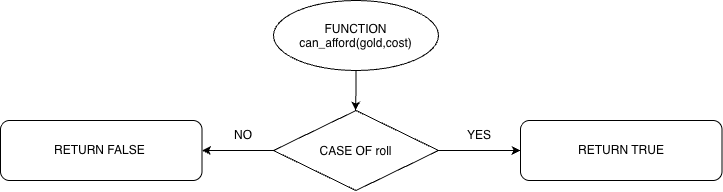

The diagram above was exported from draw.io. Its source (the exported page's mxGraphModel, read from the mxfile embedded in the PNG):
<mxGraphModel dx="924" dy="1050" grid="1" gridSize="10" guides="1" tooltips="1" connect="1" arrows="1" fold="1" page="1" pageScale="1" pageWidth="850" pageHeight="1100" math="0" shadow="0">
  <root>
    <mxCell id="0" />
    <mxCell id="1" parent="0" />
    <mxCell id="xzvVFd_6FwQbaS5MT_s4-11" edge="1" parent="1" source="xzvVFd_6FwQbaS5MT_s4-2" style="edgeStyle=orthogonalEdgeStyle;rounded=0;orthogonalLoop=1;jettySize=auto;html=1;exitX=0.5;exitY=1;exitDx=0;exitDy=0;entryX=0.5;entryY=0;entryDx=0;entryDy=0;">
      <mxGeometry relative="1" as="geometry">
        <mxPoint x="425" y="200" as="targetPoint" />
      </mxGeometry>
    </mxCell>
    <mxCell id="xzvVFd_6FwQbaS5MT_s4-2" parent="1" style="ellipse;whiteSpace=wrap;html=1;shapeInside=1;" value="FUNCTION can_afford(gold,cost)" vertex="1">
      <mxGeometry height="70" width="165" x="343" y="90" as="geometry" />
    </mxCell>
    <mxCell id="xzvVFd_6FwQbaS5MT_s4-58" edge="1" parent="1" source="xzvVFd_6FwQbaS5MT_s4-39" style="edgeStyle=orthogonalEdgeStyle;rounded=0;orthogonalLoop=1;jettySize=auto;html=1;exitX=1;exitY=0.5;exitDx=0;exitDy=0;entryX=0;entryY=0.5;entryDx=0;entryDy=0;" target="xzvVFd_6FwQbaS5MT_s4-46">
      <mxGeometry relative="1" as="geometry" />
    </mxCell>
    <mxCell id="xzvVFd_6FwQbaS5MT_s4-59" edge="1" parent="1" source="xzvVFd_6FwQbaS5MT_s4-39" style="edgeStyle=orthogonalEdgeStyle;rounded=0;orthogonalLoop=1;jettySize=auto;html=1;exitX=0;exitY=0.5;exitDx=0;exitDy=0;entryX=1;entryY=0.5;entryDx=0;entryDy=0;" target="xzvVFd_6FwQbaS5MT_s4-44">
      <mxGeometry relative="1" as="geometry" />
    </mxCell>
    <mxCell id="xzvVFd_6FwQbaS5MT_s4-39" parent="1" style="rhombus;whiteSpace=wrap;html=1;shapeInside=1;" value="CASE OF roll" vertex="1">
      <mxGeometry height="80" width="165" x="343" y="200" as="geometry" />
    </mxCell>
    <mxCell id="xzvVFd_6FwQbaS5MT_s4-44" parent="1" style="rounded=1;whiteSpace=wrap;html=1;roundedPerimeter=1;" value="RETURN FALSE&amp;nbsp;" vertex="1">
      <mxGeometry height="60" width="201.5" x="70" y="210" as="geometry" />
    </mxCell>
    <mxCell id="xzvVFd_6FwQbaS5MT_s4-46" parent="1" style="rounded=1;whiteSpace=wrap;html=1;roundedPerimeter=1;" value="RETURN TRUE" vertex="1">
      <mxGeometry height="60" width="201.5" x="590" y="210" as="geometry" />
    </mxCell>
    <mxCell id="xzvVFd_6FwQbaS5MT_s4-61" parent="1" style="text;html=1;whiteSpace=wrap;strokeColor=none;fillColor=none;align=center;verticalAlign=middle;rounded=0;" value="NO" vertex="1">
      <mxGeometry height="30" width="60" x="283" y="210" as="geometry" />
    </mxCell>
    <mxCell id="xzvVFd_6FwQbaS5MT_s4-62" parent="1" style="text;html=1;whiteSpace=wrap;strokeColor=none;fillColor=none;align=center;verticalAlign=middle;rounded=0;" value="YES" vertex="1">
      <mxGeometry height="30" width="60" x="519" y="210" as="geometry" />
    </mxCell>
  </root>
</mxGraphModel>